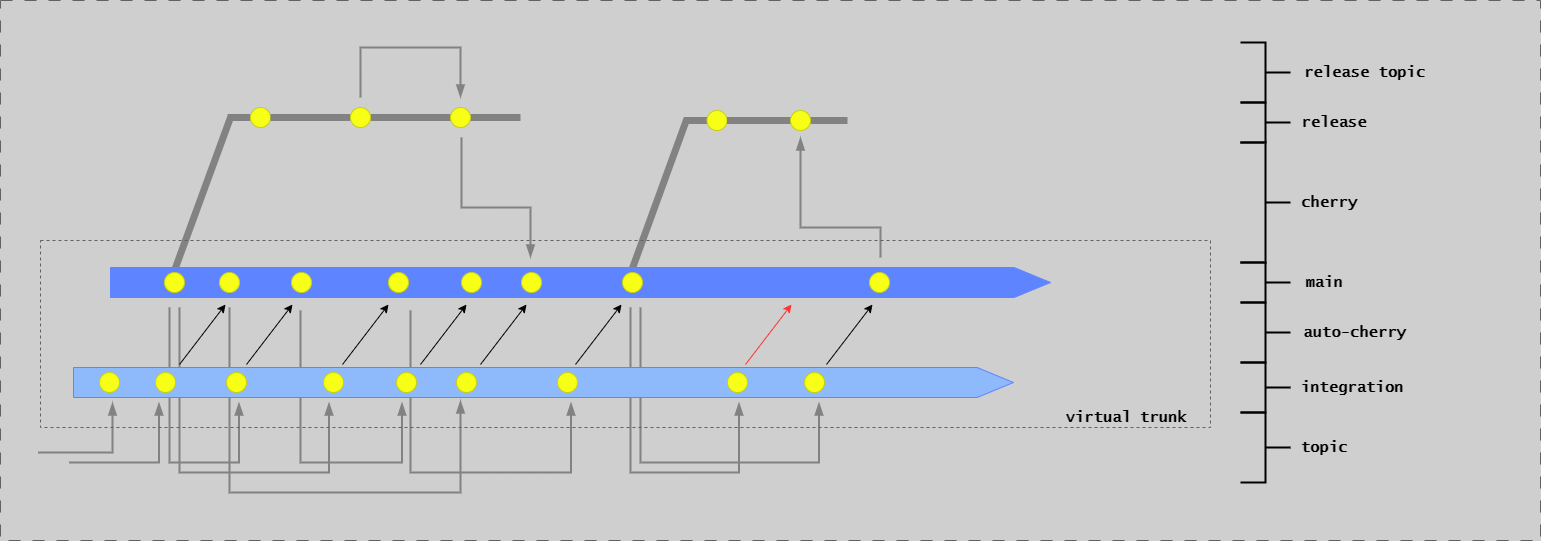

The diagram above was exported from draw.io. Its source (the exported page's mxGraphModel, read from the mxfile embedded in the PNG):
<mxGraphModel dx="3088" dy="-6040" grid="1" gridSize="10" guides="1" tooltips="1" connect="1" arrows="1" fold="1" page="1" pageScale="1" pageWidth="1654" pageHeight="1169" background="#CFCFCF" math="0" shadow="0">
  <root>
    <mxCell id="0" />
    <mxCell id="1" parent="0" />
    <mxCell id="RXrEg-iPyTun6N4x9hFU-55" value="" style="endArrow=none;html=1;rounded=0;strokeColor=#828282;strokeWidth=7;exitX=0.069;exitY=0.02;exitDx=0;exitDy=0;exitPerimeter=0;" parent="1" edge="1">
      <mxGeometry width="50" height="50" relative="1" as="geometry">
        <mxPoint x="-998.5" y="7309" as="sourcePoint" />
        <mxPoint x="-943.5" y="7158" as="targetPoint" />
      </mxGeometry>
    </mxCell>
    <mxCell id="G46-tSZCfBZYrONh_9nJ-37" value="" style="group;strokeColor=#616161;dashed=1;dashPattern=12 12;" parent="1" vertex="1" connectable="0">
      <mxGeometry x="-1630" y="7040" width="1540" height="540" as="geometry" />
    </mxCell>
    <mxCell id="aCDJL3sqAOU6FaK6RYbX-2" value="&lt;font size=&quot;1&quot;&gt;&lt;b style=&quot;font-size: 15px;&quot;&gt;main&lt;br&gt;&lt;/b&gt;&lt;/font&gt;" style="text;html=1;strokeColor=none;fillColor=none;align=center;verticalAlign=middle;whiteSpace=wrap;rounded=0;fontFamily=Lucida Console;" parent="1" vertex="1">
      <mxGeometry x="-331" y="7312" width="50" height="20" as="geometry" />
    </mxCell>
    <mxCell id="RXrEg-iPyTun6N4x9hFU-6" value="" style="endArrow=none;html=1;rounded=0;strokeColor=#828282;strokeWidth=7;exitX=0.069;exitY=0.02;exitDx=0;exitDy=0;exitPerimeter=0;" parent="1" source="RXrEg-iPyTun6N4x9hFU-3" edge="1">
      <mxGeometry width="50" height="50" relative="1" as="geometry">
        <mxPoint x="-1410" y="7267" as="sourcePoint" />
        <mxPoint x="-1400" y="7157" as="targetPoint" />
      </mxGeometry>
    </mxCell>
    <mxCell id="RXrEg-iPyTun6N4x9hFU-7" value="" style="endArrow=none;html=1;rounded=0;strokeColor=#828282;strokeWidth=7;" parent="1" source="RXrEg-iPyTun6N4x9hFU-15" edge="1">
      <mxGeometry width="50" height="50" relative="1" as="geometry">
        <mxPoint x="-1403" y="7157" as="sourcePoint" />
        <mxPoint x="-1110" y="7157" as="targetPoint" />
      </mxGeometry>
    </mxCell>
    <mxCell id="RXrEg-iPyTun6N4x9hFU-3" value="" style="shape=singleArrow;whiteSpace=wrap;html=1;arrowWidth=1;arrowSize=0.03868852459016379;fillColor=#5E84FF;strokeColor=#5E84FF;" parent="1" vertex="1">
      <mxGeometry x="-1520" y="7307" width="940" height="30" as="geometry" />
    </mxCell>
    <mxCell id="RXrEg-iPyTun6N4x9hFU-13" value="" style="endArrow=none;html=1;rounded=0;strokeColor=#828282;strokeWidth=7;" parent="1" target="RXrEg-iPyTun6N4x9hFU-12" edge="1">
      <mxGeometry width="50" height="50" relative="1" as="geometry">
        <mxPoint x="-1403" y="7157" as="sourcePoint" />
        <mxPoint x="-1110" y="7157" as="targetPoint" />
      </mxGeometry>
    </mxCell>
    <mxCell id="RXrEg-iPyTun6N4x9hFU-12" value="" style="ellipse;whiteSpace=wrap;html=1;aspect=fixed;fillColor=#F7FF17;strokeColor=#C8CF13;" parent="1" vertex="1">
      <mxGeometry x="-1380" y="7147" width="20" height="20" as="geometry" />
    </mxCell>
    <mxCell id="RXrEg-iPyTun6N4x9hFU-17" value="" style="endArrow=none;html=1;rounded=0;strokeColor=#828282;strokeWidth=7;" parent="1" source="RXrEg-iPyTun6N4x9hFU-12" target="RXrEg-iPyTun6N4x9hFU-15" edge="1">
      <mxGeometry width="50" height="50" relative="1" as="geometry">
        <mxPoint x="-1360" y="7157" as="sourcePoint" />
        <mxPoint x="-1110" y="7157" as="targetPoint" />
      </mxGeometry>
    </mxCell>
    <mxCell id="RXrEg-iPyTun6N4x9hFU-15" value="" style="ellipse;whiteSpace=wrap;html=1;aspect=fixed;fillColor=#F7FF17;strokeColor=#C8CF13;" parent="1" vertex="1">
      <mxGeometry x="-1280" y="7147" width="20" height="20" as="geometry" />
    </mxCell>
    <mxCell id="RXrEg-iPyTun6N4x9hFU-18" value="" style="ellipse;whiteSpace=wrap;html=1;aspect=fixed;fillColor=#F7FF17;strokeColor=#C8CF13;" parent="1" vertex="1">
      <mxGeometry x="-1180" y="7147" width="20" height="20" as="geometry" />
    </mxCell>
    <mxCell id="RXrEg-iPyTun6N4x9hFU-24" value="" style="ellipse;whiteSpace=wrap;html=1;aspect=fixed;fillColor=#F7FF17;strokeColor=#C8CF13;" parent="1" vertex="1">
      <mxGeometry x="-1466" y="7312" width="20" height="20" as="geometry" />
    </mxCell>
    <mxCell id="RXrEg-iPyTun6N4x9hFU-28" value="" style="ellipse;whiteSpace=wrap;html=1;aspect=fixed;fillColor=#F7FF17;strokeColor=#C8CF13;" parent="1" vertex="1">
      <mxGeometry x="-1411" y="7312" width="20" height="20" as="geometry" />
    </mxCell>
    <mxCell id="RXrEg-iPyTun6N4x9hFU-29" value="" style="ellipse;whiteSpace=wrap;html=1;aspect=fixed;fillColor=#F7FF17;strokeColor=#C8CF13;" parent="1" vertex="1">
      <mxGeometry x="-1339" y="7312" width="20" height="20" as="geometry" />
    </mxCell>
    <mxCell id="RXrEg-iPyTun6N4x9hFU-31" value="" style="ellipse;whiteSpace=wrap;html=1;aspect=fixed;fillColor=#F7FF17;strokeColor=#C8CF13;" parent="1" vertex="1">
      <mxGeometry x="-1242" y="7312" width="20" height="20" as="geometry" />
    </mxCell>
    <mxCell id="RXrEg-iPyTun6N4x9hFU-32" value="" style="ellipse;whiteSpace=wrap;html=1;aspect=fixed;fillColor=#F7FF17;strokeColor=#C8CF13;" parent="1" vertex="1">
      <mxGeometry x="-1169" y="7312" width="20" height="20" as="geometry" />
    </mxCell>
    <mxCell id="RXrEg-iPyTun6N4x9hFU-33" value="" style="ellipse;whiteSpace=wrap;html=1;aspect=fixed;fillColor=#F7FF17;strokeColor=#C8CF13;" parent="1" vertex="1">
      <mxGeometry x="-1109" y="7312" width="20" height="20" as="geometry" />
    </mxCell>
    <mxCell id="RXrEg-iPyTun6N4x9hFU-38" value="" style="ellipse;whiteSpace=wrap;html=1;aspect=fixed;fillColor=#F7FF17;strokeColor=#C8CF13;" parent="1" vertex="1">
      <mxGeometry x="-1008" y="7312" width="20" height="20" as="geometry" />
    </mxCell>
    <mxCell id="RXrEg-iPyTun6N4x9hFU-40" value="" style="edgeStyle=segmentEdgeStyle;endArrow=blockThin;html=1;curved=0;rounded=0;endSize=8;startSize=8;strokeColor=#828282;endFill=1;strokeWidth=2;" parent="1" edge="1">
      <mxGeometry width="50" height="50" relative="1" as="geometry">
        <mxPoint x="-1592.5" y="7492" as="sourcePoint" />
        <mxPoint x="-1518" y="7442" as="targetPoint" />
        <Array as="points">
          <mxPoint x="-1517.5" y="7492" />
        </Array>
      </mxGeometry>
    </mxCell>
    <mxCell id="RXrEg-iPyTun6N4x9hFU-41" value="" style="edgeStyle=segmentEdgeStyle;endArrow=blockThin;html=1;curved=0;rounded=0;endSize=8;startSize=8;strokeColor=#828282;endFill=1;strokeWidth=2;" parent="1" edge="1">
      <mxGeometry width="50" height="50" relative="1" as="geometry">
        <mxPoint x="-1561.5" y="7502" as="sourcePoint" />
        <mxPoint x="-1471.5" y="7442" as="targetPoint" />
        <Array as="points">
          <mxPoint x="-1471.5" y="7502" />
        </Array>
      </mxGeometry>
    </mxCell>
    <mxCell id="RXrEg-iPyTun6N4x9hFU-43" value="" style="edgeStyle=segmentEdgeStyle;endArrow=blockThin;html=1;curved=0;rounded=0;endSize=8;startSize=8;strokeColor=#828282;endFill=1;strokeWidth=2;" parent="1" edge="1">
      <mxGeometry width="50" height="50" relative="1" as="geometry">
        <mxPoint x="-1461" y="7347" as="sourcePoint" />
        <mxPoint x="-1391.5" y="7442" as="targetPoint" />
        <Array as="points">
          <mxPoint x="-1461.5" y="7502" />
          <mxPoint x="-1391.5" y="7502" />
        </Array>
      </mxGeometry>
    </mxCell>
    <mxCell id="RXrEg-iPyTun6N4x9hFU-44" value="" style="edgeStyle=segmentEdgeStyle;endArrow=blockThin;html=1;curved=0;rounded=0;endSize=8;startSize=8;strokeColor=#828282;endFill=1;strokeWidth=2;" parent="1" edge="1">
      <mxGeometry width="50" height="50" relative="1" as="geometry">
        <mxPoint x="-1451" y="7347" as="sourcePoint" />
        <mxPoint x="-1301.5" y="7442" as="targetPoint" />
        <Array as="points">
          <mxPoint x="-1451.5" y="7512" />
          <mxPoint x="-1301.5" y="7512" />
        </Array>
      </mxGeometry>
    </mxCell>
    <mxCell id="RXrEg-iPyTun6N4x9hFU-45" value="" style="edgeStyle=segmentEdgeStyle;endArrow=blockThin;html=1;curved=0;rounded=0;endSize=8;startSize=8;strokeColor=#828282;endFill=1;strokeWidth=2;" parent="1" edge="1">
      <mxGeometry width="50" height="50" relative="1" as="geometry">
        <mxPoint x="-1330" y="7350" as="sourcePoint" />
        <mxPoint x="-1228.5" y="7442" as="targetPoint" />
        <Array as="points">
          <mxPoint x="-1330" y="7502" />
          <mxPoint x="-1228" y="7502" />
        </Array>
      </mxGeometry>
    </mxCell>
    <mxCell id="RXrEg-iPyTun6N4x9hFU-46" value="" style="edgeStyle=segmentEdgeStyle;endArrow=blockThin;html=1;curved=0;rounded=0;endSize=8;startSize=8;strokeColor=#828282;endFill=1;strokeWidth=2;" parent="1" edge="1">
      <mxGeometry width="50" height="50" relative="1" as="geometry">
        <mxPoint x="-1401" y="7347" as="sourcePoint" />
        <mxPoint x="-1170" y="7440" as="targetPoint" />
        <Array as="points">
          <mxPoint x="-1401" y="7532" />
          <mxPoint x="-1170" y="7532" />
        </Array>
      </mxGeometry>
    </mxCell>
    <mxCell id="RXrEg-iPyTun6N4x9hFU-48" value="" style="edgeStyle=segmentEdgeStyle;endArrow=blockThin;html=1;curved=0;rounded=0;endSize=8;startSize=8;strokeColor=#828282;endFill=1;strokeWidth=2;" parent="1" edge="1">
      <mxGeometry width="50" height="50" relative="1" as="geometry">
        <mxPoint x="-1220" y="7350" as="sourcePoint" />
        <mxPoint x="-1059.5" y="7442" as="targetPoint" />
        <Array as="points">
          <mxPoint x="-1220" y="7512" />
          <mxPoint x="-1059" y="7512" />
        </Array>
      </mxGeometry>
    </mxCell>
    <mxCell id="RXrEg-iPyTun6N4x9hFU-50" value="" style="edgeStyle=segmentEdgeStyle;endArrow=blockThin;html=1;curved=0;rounded=0;endSize=8;startSize=8;strokeColor=#828282;endFill=1;strokeWidth=2;" parent="1" edge="1">
      <mxGeometry width="50" height="50" relative="1" as="geometry">
        <mxPoint x="-1270" y="7137" as="sourcePoint" />
        <mxPoint x="-1170" y="7137" as="targetPoint" />
        <Array as="points">
          <mxPoint x="-1270" y="7087" />
          <mxPoint x="-1170" y="7087" />
          <mxPoint x="-1170" y="7137" />
        </Array>
      </mxGeometry>
    </mxCell>
    <mxCell id="RXrEg-iPyTun6N4x9hFU-52" value="" style="ellipse;whiteSpace=wrap;html=1;aspect=fixed;fillColor=#F7FF17;strokeColor=#C8CF13;" parent="1" vertex="1">
      <mxGeometry x="-761" y="7312" width="20" height="20" as="geometry" />
    </mxCell>
    <mxCell id="RXrEg-iPyTun6N4x9hFU-53" value="" style="edgeStyle=segmentEdgeStyle;endArrow=blockThin;html=1;curved=0;rounded=0;endSize=8;startSize=8;strokeColor=#828282;endFill=1;strokeWidth=2;" parent="1" edge="1">
      <mxGeometry width="50" height="50" relative="1" as="geometry">
        <mxPoint x="-1000" y="7347" as="sourcePoint" />
        <mxPoint x="-891.5" y="7442" as="targetPoint" />
        <Array as="points">
          <mxPoint x="-1000" y="7512" />
          <mxPoint x="-891" y="7512" />
        </Array>
      </mxGeometry>
    </mxCell>
    <mxCell id="RXrEg-iPyTun6N4x9hFU-54" value="" style="edgeStyle=segmentEdgeStyle;endArrow=blockThin;html=1;curved=0;rounded=0;endSize=8;startSize=8;strokeColor=#828282;endFill=1;strokeWidth=2;" parent="1" edge="1">
      <mxGeometry width="50" height="50" relative="1" as="geometry">
        <mxPoint x="-990" y="7347" as="sourcePoint" />
        <mxPoint x="-811.5" y="7442" as="targetPoint" />
        <Array as="points">
          <mxPoint x="-990" y="7502" />
          <mxPoint x="-811" y="7502" />
        </Array>
      </mxGeometry>
    </mxCell>
    <mxCell id="RXrEg-iPyTun6N4x9hFU-57" value="" style="endArrow=none;html=1;rounded=0;strokeColor=#828282;strokeWidth=7;" parent="1" target="RXrEg-iPyTun6N4x9hFU-58" edge="1">
      <mxGeometry width="50" height="50" relative="1" as="geometry">
        <mxPoint x="-946.5" y="7160" as="sourcePoint" />
        <mxPoint x="-653.5" y="7160" as="targetPoint" />
      </mxGeometry>
    </mxCell>
    <mxCell id="RXrEg-iPyTun6N4x9hFU-58" value="" style="ellipse;whiteSpace=wrap;html=1;aspect=fixed;fillColor=#F7FF17;strokeColor=#C8CF13;" parent="1" vertex="1">
      <mxGeometry x="-923.5" y="7150" width="20" height="20" as="geometry" />
    </mxCell>
    <mxCell id="RXrEg-iPyTun6N4x9hFU-59" value="" style="endArrow=none;html=1;rounded=0;strokeColor=#828282;strokeWidth=7;" parent="1" source="RXrEg-iPyTun6N4x9hFU-58" edge="1">
      <mxGeometry width="50" height="50" relative="1" as="geometry">
        <mxPoint x="-903.5" y="7160" as="sourcePoint" />
        <mxPoint x="-783" y="7160" as="targetPoint" />
      </mxGeometry>
    </mxCell>
    <mxCell id="RXrEg-iPyTun6N4x9hFU-62" value="" style="ellipse;whiteSpace=wrap;html=1;aspect=fixed;fillColor=#F7FF17;strokeColor=#C8CF13;" parent="1" vertex="1">
      <mxGeometry x="-840" y="7150" width="20" height="20" as="geometry" />
    </mxCell>
    <mxCell id="RXrEg-iPyTun6N4x9hFU-64" value="" style="edgeStyle=segmentEdgeStyle;endArrow=blockThin;html=1;curved=0;rounded=0;endSize=8;startSize=8;strokeColor=#828282;endFill=1;strokeWidth=2;" parent="1" edge="1">
      <mxGeometry width="50" height="50" relative="1" as="geometry">
        <mxPoint x="-750" y="7297" as="sourcePoint" />
        <mxPoint x="-830" y="7177" as="targetPoint" />
        <Array as="points">
          <mxPoint x="-750" y="7267" />
          <mxPoint x="-830" y="7267" />
        </Array>
      </mxGeometry>
    </mxCell>
    <mxCell id="RXrEg-iPyTun6N4x9hFU-66" value="" style="edgeStyle=segmentEdgeStyle;endArrow=blockThin;html=1;curved=0;rounded=0;endSize=8;startSize=8;strokeColor=#828282;endFill=1;strokeWidth=2;" parent="1" edge="1">
      <mxGeometry width="50" height="50" relative="1" as="geometry">
        <mxPoint x="-1169" y="7177" as="sourcePoint" />
        <mxPoint x="-1100" y="7297" as="targetPoint" />
        <Array as="points">
          <mxPoint x="-1169" y="7247" />
        </Array>
      </mxGeometry>
    </mxCell>
    <mxCell id="RXrEg-iPyTun6N4x9hFU-67" value="" style="strokeWidth=2;html=1;shape=mxgraph.flowchart.annotation_2;align=left;labelPosition=right;pointerEvents=1;direction=west;fontFamily=Lucida Console;" parent="1" vertex="1">
      <mxGeometry x="-390" y="7342" width="50" height="60" as="geometry" />
    </mxCell>
    <mxCell id="RXrEg-iPyTun6N4x9hFU-68" value="" style="strokeWidth=2;html=1;shape=mxgraph.flowchart.annotation_2;align=left;labelPosition=right;pointerEvents=1;direction=west;fontFamily=Lucida Console;" parent="1" vertex="1">
      <mxGeometry x="-390" y="7302" width="50" height="40" as="geometry" />
    </mxCell>
    <mxCell id="RXrEg-iPyTun6N4x9hFU-69" value="" style="strokeWidth=2;html=1;shape=mxgraph.flowchart.annotation_2;align=left;labelPosition=right;pointerEvents=1;direction=west;fontFamily=Lucida Console;" parent="1" vertex="1">
      <mxGeometry x="-390" y="7182" width="50" height="120" as="geometry" />
    </mxCell>
    <mxCell id="RXrEg-iPyTun6N4x9hFU-70" value="" style="strokeWidth=2;html=1;shape=mxgraph.flowchart.annotation_2;align=left;labelPosition=right;pointerEvents=1;direction=west;fontFamily=Lucida Console;" parent="1" vertex="1">
      <mxGeometry x="-390" y="7142" width="50" height="40" as="geometry" />
    </mxCell>
    <mxCell id="RXrEg-iPyTun6N4x9hFU-71" value="" style="strokeWidth=2;html=1;shape=mxgraph.flowchart.annotation_2;align=left;labelPosition=right;pointerEvents=1;direction=west;fontFamily=Lucida Console;" parent="1" vertex="1">
      <mxGeometry x="-390" y="7082" width="50" height="60" as="geometry" />
    </mxCell>
    <mxCell id="RXrEg-iPyTun6N4x9hFU-72" value="&lt;font size=&quot;1&quot;&gt;&lt;b style=&quot;font-size: 15px;&quot;&gt;auto-cherry&lt;br&gt;&lt;/b&gt;&lt;/font&gt;" style="text;html=1;strokeColor=none;fillColor=none;align=center;verticalAlign=middle;whiteSpace=wrap;rounded=0;fontFamily=Lucida Console;" parent="1" vertex="1">
      <mxGeometry x="-331" y="7362" width="111" height="20" as="geometry" />
    </mxCell>
    <mxCell id="RXrEg-iPyTun6N4x9hFU-73" value="&lt;font size=&quot;1&quot;&gt;&lt;b style=&quot;font-size: 15px;&quot;&gt;cherry&lt;br&gt;&lt;/b&gt;&lt;/font&gt;" style="text;html=1;strokeColor=none;fillColor=none;align=center;verticalAlign=middle;whiteSpace=wrap;rounded=0;fontFamily=Lucida Console;" parent="1" vertex="1">
      <mxGeometry x="-331" y="7232" width="60" height="20" as="geometry" />
    </mxCell>
    <mxCell id="RXrEg-iPyTun6N4x9hFU-74" value="&lt;font size=&quot;1&quot;&gt;&lt;b style=&quot;font-size: 15px;&quot;&gt;release&lt;br&gt;&lt;/b&gt;&lt;/font&gt;" style="text;html=1;strokeColor=none;fillColor=none;align=center;verticalAlign=middle;whiteSpace=wrap;rounded=0;fontFamily=Lucida Console;" parent="1" vertex="1">
      <mxGeometry x="-331" y="7152" width="70" height="20" as="geometry" />
    </mxCell>
    <mxCell id="RXrEg-iPyTun6N4x9hFU-75" value="&lt;font size=&quot;1&quot;&gt;&lt;b style=&quot;font-size: 15px;&quot;&gt;release topic&lt;br&gt;&lt;/b&gt;&lt;/font&gt;" style="text;html=1;strokeColor=none;fillColor=none;align=center;verticalAlign=middle;whiteSpace=wrap;rounded=0;fontFamily=Lucida Console;" parent="1" vertex="1">
      <mxGeometry x="-331" y="7102" width="131" height="20" as="geometry" />
    </mxCell>
    <mxCell id="fsX0NYJhNOt_ZMHreR-h-1" value="" style="shape=singleArrow;whiteSpace=wrap;html=1;arrowWidth=1;arrowSize=0.03868852459016379;fillColor=#8EBAFC;strokeColor=#5E84FF;" parent="1" vertex="1">
      <mxGeometry x="-1557" y="7407" width="940" height="30" as="geometry" />
    </mxCell>
    <mxCell id="fsX0NYJhNOt_ZMHreR-h-2" value="" style="ellipse;whiteSpace=wrap;html=1;aspect=fixed;fillColor=#F7FF17;strokeColor=#C8CF13;" parent="1" vertex="1">
      <mxGeometry x="-1531" y="7412" width="20" height="20" as="geometry" />
    </mxCell>
    <mxCell id="fsX0NYJhNOt_ZMHreR-h-3" value="" style="ellipse;whiteSpace=wrap;html=1;aspect=fixed;fillColor=#F7FF17;strokeColor=#C8CF13;" parent="1" vertex="1">
      <mxGeometry x="-1475" y="7412" width="20" height="20" as="geometry" />
    </mxCell>
    <mxCell id="fsX0NYJhNOt_ZMHreR-h-4" value="" style="ellipse;whiteSpace=wrap;html=1;aspect=fixed;fillColor=#F7FF17;strokeColor=#C8CF13;" parent="1" vertex="1">
      <mxGeometry x="-1404" y="7412" width="20" height="20" as="geometry" />
    </mxCell>
    <mxCell id="fsX0NYJhNOt_ZMHreR-h-5" value="" style="ellipse;whiteSpace=wrap;html=1;aspect=fixed;fillColor=#F7FF17;strokeColor=#C8CF13;" parent="1" vertex="1">
      <mxGeometry x="-1307" y="7412" width="20" height="20" as="geometry" />
    </mxCell>
    <mxCell id="fsX0NYJhNOt_ZMHreR-h-6" value="" style="ellipse;whiteSpace=wrap;html=1;aspect=fixed;fillColor=#F7FF17;strokeColor=#C8CF13;" parent="1" vertex="1">
      <mxGeometry x="-1234" y="7412" width="20" height="20" as="geometry" />
    </mxCell>
    <mxCell id="fsX0NYJhNOt_ZMHreR-h-7" value="" style="ellipse;whiteSpace=wrap;html=1;aspect=fixed;fillColor=#F7FF17;strokeColor=#C8CF13;" parent="1" vertex="1">
      <mxGeometry x="-1174" y="7412" width="20" height="20" as="geometry" />
    </mxCell>
    <mxCell id="fsX0NYJhNOt_ZMHreR-h-8" value="" style="ellipse;whiteSpace=wrap;html=1;aspect=fixed;fillColor=#F7FF17;strokeColor=#C8CF13;" parent="1" vertex="1">
      <mxGeometry x="-1073" y="7412" width="20" height="20" as="geometry" />
    </mxCell>
    <mxCell id="fsX0NYJhNOt_ZMHreR-h-9" value="" style="ellipse;whiteSpace=wrap;html=1;aspect=fixed;fillColor=#F7FF17;strokeColor=#C8CF13;" parent="1" vertex="1">
      <mxGeometry x="-903" y="7412" width="20" height="20" as="geometry" />
    </mxCell>
    <mxCell id="fsX0NYJhNOt_ZMHreR-h-10" value="" style="ellipse;whiteSpace=wrap;html=1;aspect=fixed;fillColor=#F7FF17;strokeColor=#C8CF13;" parent="1" vertex="1">
      <mxGeometry x="-826" y="7412" width="20" height="20" as="geometry" />
    </mxCell>
    <mxCell id="fsX0NYJhNOt_ZMHreR-h-11" value="" style="endArrow=classic;html=1;rounded=0;" parent="1" edge="1">
      <mxGeometry width="50" height="50" relative="1" as="geometry">
        <mxPoint x="-1451" y="7404" as="sourcePoint" />
        <mxPoint x="-1405" y="7344" as="targetPoint" />
      </mxGeometry>
    </mxCell>
    <mxCell id="fsX0NYJhNOt_ZMHreR-h-12" value="" style="endArrow=classic;html=1;rounded=0;" parent="1" edge="1">
      <mxGeometry width="50" height="50" relative="1" as="geometry">
        <mxPoint x="-1384" y="7404" as="sourcePoint" />
        <mxPoint x="-1338" y="7344" as="targetPoint" />
      </mxGeometry>
    </mxCell>
    <mxCell id="fsX0NYJhNOt_ZMHreR-h-13" value="" style="endArrow=classic;html=1;rounded=0;" parent="1" edge="1">
      <mxGeometry width="50" height="50" relative="1" as="geometry">
        <mxPoint x="-1288" y="7404" as="sourcePoint" />
        <mxPoint x="-1242" y="7344" as="targetPoint" />
      </mxGeometry>
    </mxCell>
    <mxCell id="fsX0NYJhNOt_ZMHreR-h-14" value="" style="endArrow=classic;html=1;rounded=0;" parent="1" edge="1">
      <mxGeometry width="50" height="50" relative="1" as="geometry">
        <mxPoint x="-1210" y="7404" as="sourcePoint" />
        <mxPoint x="-1164" y="7344" as="targetPoint" />
      </mxGeometry>
    </mxCell>
    <mxCell id="fsX0NYJhNOt_ZMHreR-h-15" value="" style="endArrow=classic;html=1;rounded=0;" parent="1" edge="1">
      <mxGeometry width="50" height="50" relative="1" as="geometry">
        <mxPoint x="-1150" y="7404" as="sourcePoint" />
        <mxPoint x="-1104" y="7344" as="targetPoint" />
      </mxGeometry>
    </mxCell>
    <mxCell id="fsX0NYJhNOt_ZMHreR-h-16" value="" style="endArrow=classic;html=1;rounded=0;" parent="1" edge="1">
      <mxGeometry width="50" height="50" relative="1" as="geometry">
        <mxPoint x="-1055" y="7404" as="sourcePoint" />
        <mxPoint x="-1009" y="7344" as="targetPoint" />
      </mxGeometry>
    </mxCell>
    <mxCell id="fsX0NYJhNOt_ZMHreR-h-17" value="" style="endArrow=classic;html=1;rounded=0;strokeColor=#FF3333;" parent="1" edge="1">
      <mxGeometry width="50" height="50" relative="1" as="geometry">
        <mxPoint x="-885" y="7404" as="sourcePoint" />
        <mxPoint x="-839" y="7344" as="targetPoint" />
      </mxGeometry>
    </mxCell>
    <mxCell id="fsX0NYJhNOt_ZMHreR-h-18" value="" style="endArrow=classic;html=1;rounded=0;" parent="1" edge="1">
      <mxGeometry width="50" height="50" relative="1" as="geometry">
        <mxPoint x="-804" y="7404" as="sourcePoint" />
        <mxPoint x="-758" y="7344" as="targetPoint" />
      </mxGeometry>
    </mxCell>
    <mxCell id="fsX0NYJhNOt_ZMHreR-h-19" value="" style="strokeWidth=2;html=1;shape=mxgraph.flowchart.annotation_2;align=left;labelPosition=right;pointerEvents=1;direction=west;fontFamily=Lucida Console;" parent="1" vertex="1">
      <mxGeometry x="-390" y="7452" width="50" height="70" as="geometry" />
    </mxCell>
    <mxCell id="fsX0NYJhNOt_ZMHreR-h-20" value="&lt;font size=&quot;1&quot;&gt;&lt;b style=&quot;font-size: 15px;&quot;&gt;topic&lt;br&gt;&lt;/b&gt;&lt;/font&gt;" style="text;html=1;strokeColor=none;fillColor=none;align=center;verticalAlign=middle;whiteSpace=wrap;rounded=0;fontFamily=Lucida Console;" parent="1" vertex="1">
      <mxGeometry x="-331" y="7477" width="50" height="20" as="geometry" />
    </mxCell>
    <mxCell id="fsX0NYJhNOt_ZMHreR-h-21" value="" style="strokeWidth=2;html=1;shape=mxgraph.flowchart.annotation_2;align=left;labelPosition=right;pointerEvents=1;direction=west;fontFamily=Lucida Console;" parent="1" vertex="1">
      <mxGeometry x="-390" y="7402" width="50" height="50" as="geometry" />
    </mxCell>
    <mxCell id="fsX0NYJhNOt_ZMHreR-h-22" value="&lt;font size=&quot;1&quot;&gt;&lt;b style=&quot;font-size: 15px;&quot;&gt;integration&lt;br&gt;&lt;/b&gt;&lt;/font&gt;" style="text;html=1;strokeColor=none;fillColor=none;align=center;verticalAlign=middle;whiteSpace=wrap;rounded=0;fontFamily=Lucida Console;" parent="1" vertex="1">
      <mxGeometry x="-331" y="7417" width="105.5" height="20" as="geometry" />
    </mxCell>
    <mxCell id="fsX0NYJhNOt_ZMHreR-h-24" value="" style="group;strokeColor=#616161;dashed=1;" parent="1" vertex="1" connectable="0">
      <mxGeometry x="-1590" y="7280" width="1170" height="187" as="geometry" />
    </mxCell>
    <mxCell id="fsX0NYJhNOt_ZMHreR-h-25" value="&lt;font size=&quot;1&quot;&gt;&lt;b style=&quot;font-size: 15px;&quot;&gt;virtual trunk&lt;br&gt;&lt;/b&gt;&lt;/font&gt;" style="text;html=1;strokeColor=none;fillColor=none;align=center;verticalAlign=middle;whiteSpace=wrap;rounded=0;fontFamily=Lucida Console;" parent="1" vertex="1">
      <mxGeometry x="-572" y="7447" width="135.5" height="20" as="geometry" />
    </mxCell>
  </root>
</mxGraphModel>